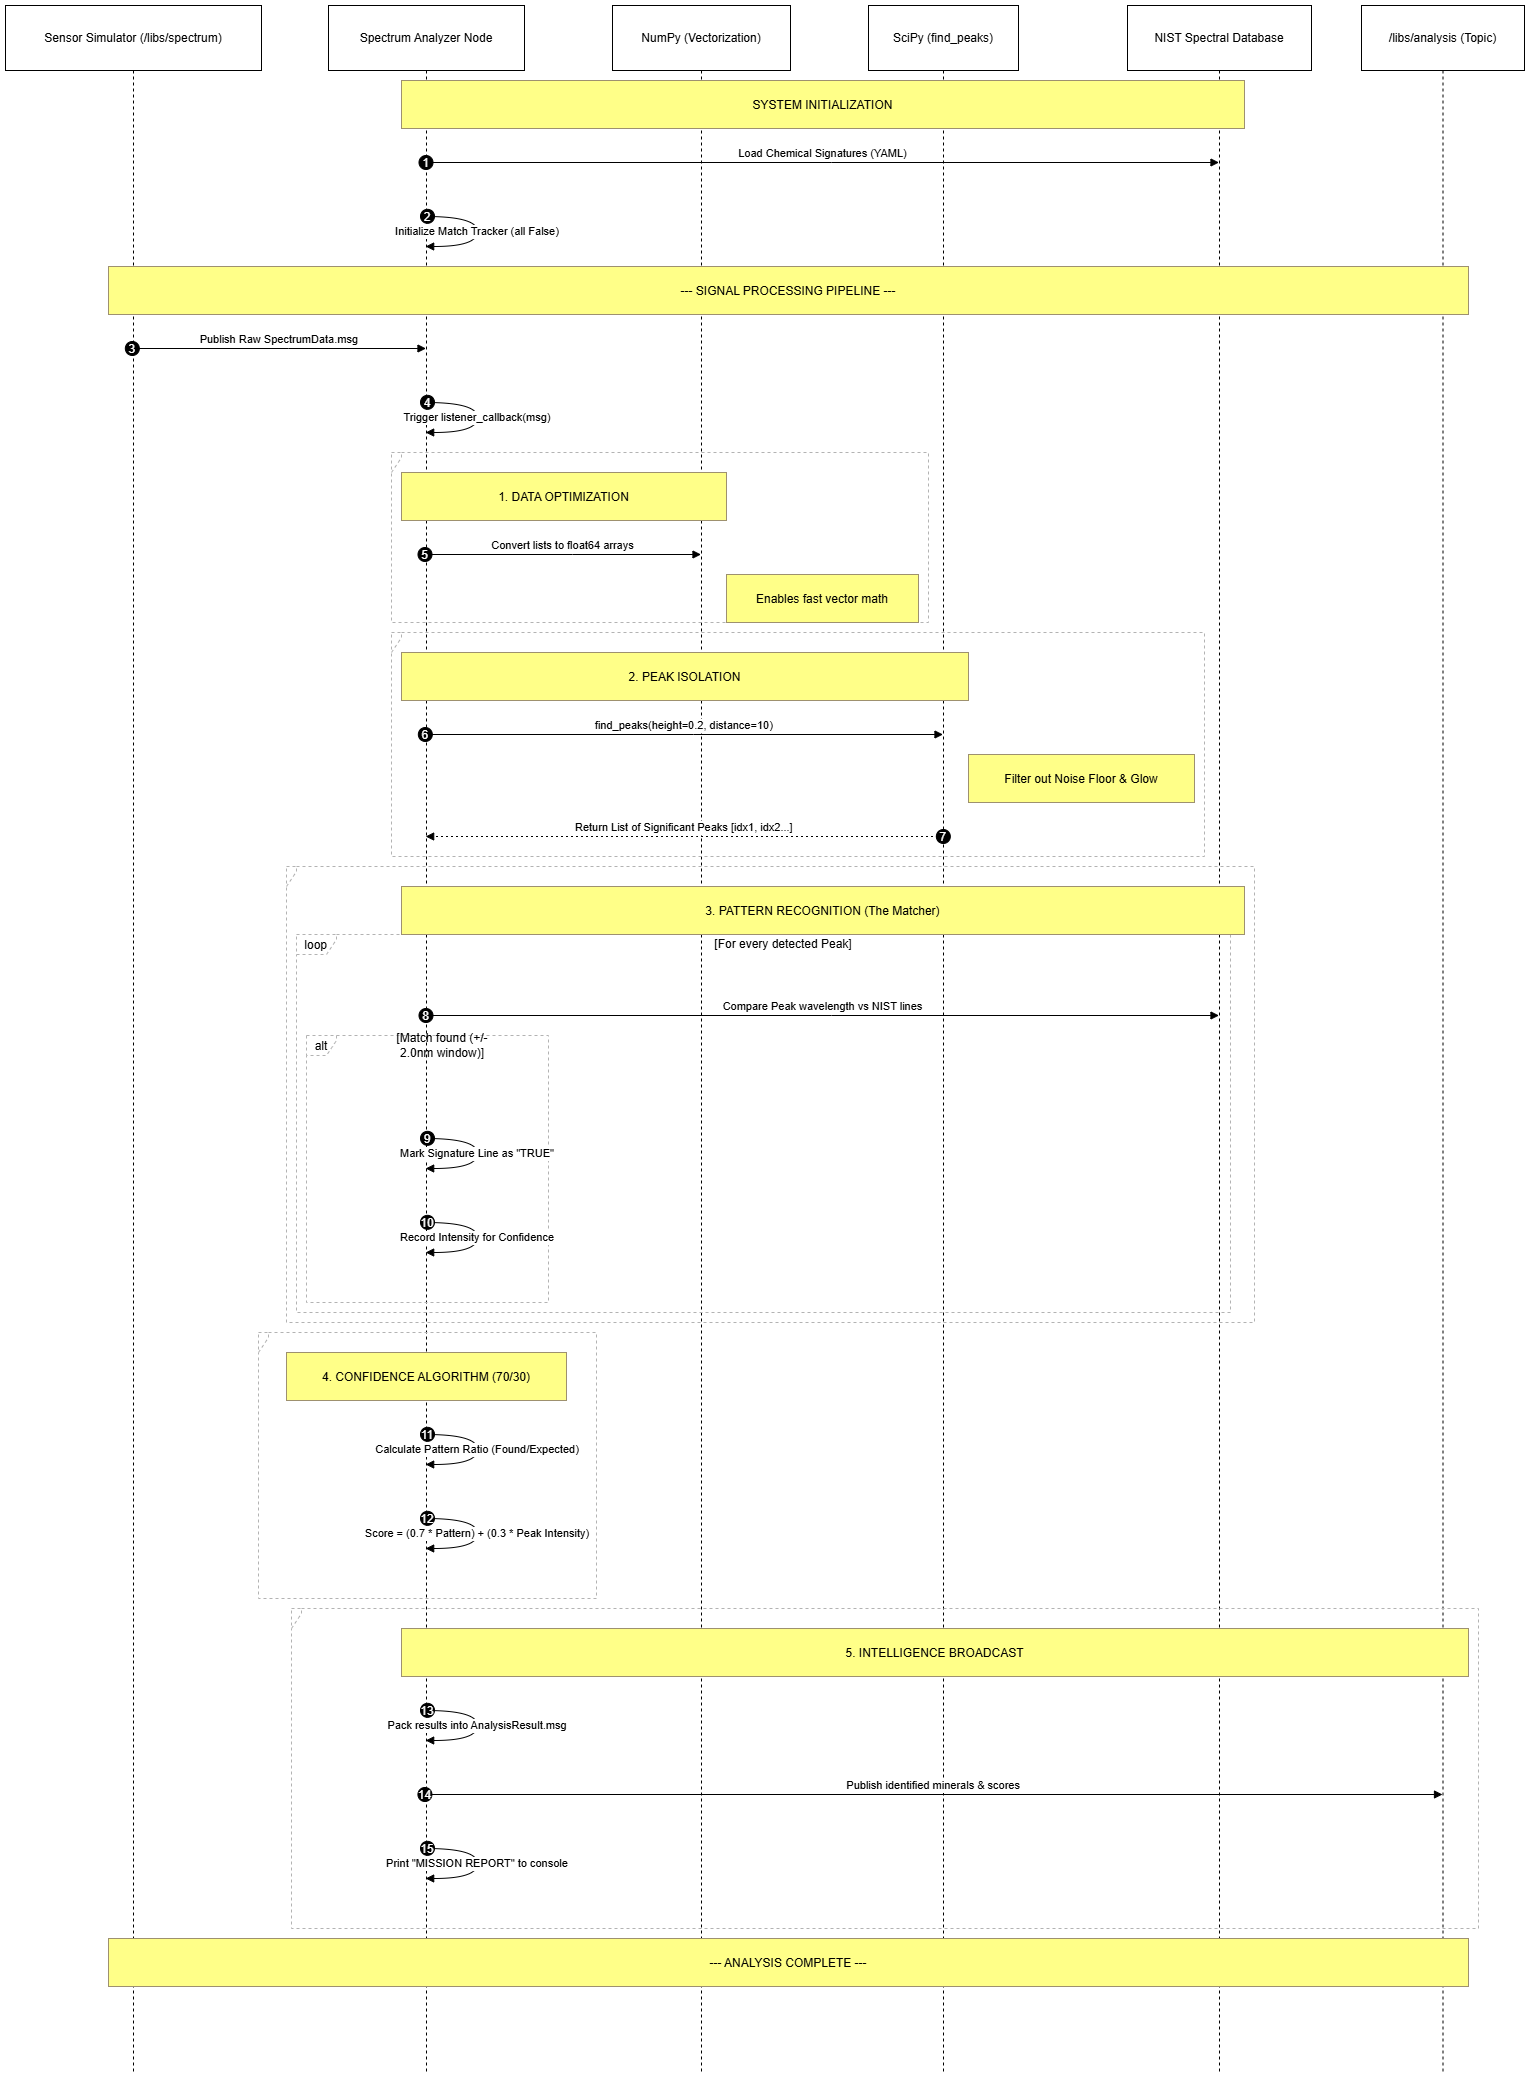

The diagram above was exported from draw.io. Its source (the exported page's mxGraphModel, read from the mxfile embedded in the PNG):
<mxGraphModel dx="2000" dy="795" grid="1" gridSize="10" guides="1" tooltips="1" connect="1" arrows="1" fold="1" page="1" pageScale="1" pageWidth="850" pageHeight="1100" math="0" shadow="0" adaptiveColors="none">
  <root>
    <mxCell id="0" />
    <mxCell id="1" parent="0" />
    <mxCell id="wg00HSna3IKxzuLeerNV-74" parent="1" style="shape=umlLifeline;perimeter=lifelinePerimeter;whiteSpace=wrap;container=1;dropTarget=0;collapsible=0;recursiveResize=0;outlineConnect=0;portConstraint=eastwest;newEdgeStyle={&quot;edgeStyle&quot;:&quot;elbowEdgeStyle&quot;,&quot;elbow&quot;:&quot;vertical&quot;,&quot;curved&quot;:0,&quot;rounded&quot;:0};size=65;" value="Sensor Simulator (/libs/spectrum)" vertex="1">
      <mxGeometry height="2066" width="256" x="20" y="20" as="geometry" />
    </mxCell>
    <mxCell id="wg00HSna3IKxzuLeerNV-75" parent="1" style="shape=umlLifeline;perimeter=lifelinePerimeter;whiteSpace=wrap;container=1;dropTarget=0;collapsible=0;recursiveResize=0;outlineConnect=0;portConstraint=eastwest;newEdgeStyle={&quot;edgeStyle&quot;:&quot;elbowEdgeStyle&quot;,&quot;elbow&quot;:&quot;vertical&quot;,&quot;curved&quot;:0,&quot;rounded&quot;:0};size=65;" value="Spectrum Analyzer Node" vertex="1">
      <mxGeometry height="2066" width="196" x="343" y="20" as="geometry" />
    </mxCell>
    <mxCell id="wg00HSna3IKxzuLeerNV-76" parent="1" style="shape=umlLifeline;perimeter=lifelinePerimeter;whiteSpace=wrap;container=1;dropTarget=0;collapsible=0;recursiveResize=0;outlineConnect=0;portConstraint=eastwest;newEdgeStyle={&quot;edgeStyle&quot;:&quot;elbowEdgeStyle&quot;,&quot;elbow&quot;:&quot;vertical&quot;,&quot;curved&quot;:0,&quot;rounded&quot;:0};size=65;" value="NumPy (Vectorization)" vertex="1">
      <mxGeometry height="2066" width="178" x="627" y="20" as="geometry" />
    </mxCell>
    <mxCell id="wg00HSna3IKxzuLeerNV-77" parent="1" style="shape=umlLifeline;perimeter=lifelinePerimeter;whiteSpace=wrap;container=1;dropTarget=0;collapsible=0;recursiveResize=0;outlineConnect=0;portConstraint=eastwest;newEdgeStyle={&quot;edgeStyle&quot;:&quot;elbowEdgeStyle&quot;,&quot;elbow&quot;:&quot;vertical&quot;,&quot;curved&quot;:0,&quot;rounded&quot;:0};size=65;" value="SciPy (find_peaks)" vertex="1">
      <mxGeometry height="2066" width="150" x="883" y="20" as="geometry" />
    </mxCell>
    <mxCell id="wg00HSna3IKxzuLeerNV-78" parent="1" style="shape=umlLifeline;perimeter=lifelinePerimeter;whiteSpace=wrap;container=1;dropTarget=0;collapsible=0;recursiveResize=0;outlineConnect=0;portConstraint=eastwest;newEdgeStyle={&quot;edgeStyle&quot;:&quot;elbowEdgeStyle&quot;,&quot;elbow&quot;:&quot;vertical&quot;,&quot;curved&quot;:0,&quot;rounded&quot;:0};size=65;" value="NIST Spectral Database" vertex="1">
      <mxGeometry height="2066" width="184" x="1142" y="20" as="geometry" />
    </mxCell>
    <mxCell id="wg00HSna3IKxzuLeerNV-79" parent="1" style="shape=umlLifeline;perimeter=lifelinePerimeter;whiteSpace=wrap;container=1;dropTarget=0;collapsible=0;recursiveResize=0;outlineConnect=0;portConstraint=eastwest;newEdgeStyle={&quot;edgeStyle&quot;:&quot;elbowEdgeStyle&quot;,&quot;elbow&quot;:&quot;vertical&quot;,&quot;curved&quot;:0,&quot;rounded&quot;:0};size=65;" value="/libs/analysis (Topic)" vertex="1">
      <mxGeometry height="2066" width="163" x="1376" y="20" as="geometry" />
    </mxCell>
    <mxCell id="wg00HSna3IKxzuLeerNV-80" parent="1" style="shape=umlFrame;dashed=1;pointerEvents=0;dropTarget=0;strokeColor=#B3B3B3;height=20;width=0" value="" vertex="1">
      <mxGeometry height="170" width="537" x="406" y="467" as="geometry" />
    </mxCell>
    <mxCell id="wg00HSna3IKxzuLeerNV-81" parent="wg00HSna3IKxzuLeerNV-80" style="text;strokeColor=none;fillColor=none;align=center;verticalAlign=middle;whiteSpace=wrap;" value="" vertex="1">
      <mxGeometry height="20" width="537" as="geometry" />
    </mxCell>
    <mxCell id="wg00HSna3IKxzuLeerNV-82" parent="1" style="shape=umlFrame;dashed=1;pointerEvents=0;dropTarget=0;strokeColor=#B3B3B3;height=20;width=0" value="" vertex="1">
      <mxGeometry height="224" width="813" x="406" y="647" as="geometry" />
    </mxCell>
    <mxCell id="wg00HSna3IKxzuLeerNV-83" parent="wg00HSna3IKxzuLeerNV-82" style="text;strokeColor=none;fillColor=none;align=center;verticalAlign=middle;whiteSpace=wrap;" value="" vertex="1">
      <mxGeometry height="20" width="813" as="geometry" />
    </mxCell>
    <mxCell id="wg00HSna3IKxzuLeerNV-84" parent="1" style="shape=umlFrame;dashed=1;pointerEvents=0;dropTarget=0;strokeColor=#B3B3B3;height=20;width=30" value="alt" vertex="1">
      <mxGeometry height="267" width="242" x="321" y="1050" as="geometry" />
    </mxCell>
    <mxCell id="wg00HSna3IKxzuLeerNV-85" parent="wg00HSna3IKxzuLeerNV-84" style="text;strokeColor=none;fillColor=none;align=center;verticalAlign=middle;whiteSpace=wrap;" value="[Match found (+/-&#10;2.0nm window)]" vertex="1">
      <mxGeometry height="20" width="212" x="30" as="geometry" />
    </mxCell>
    <mxCell id="wg00HSna3IKxzuLeerNV-86" parent="1" style="shape=umlFrame;dashed=1;pointerEvents=0;dropTarget=0;strokeColor=#B3B3B3;height=20;width=40" value="loop" vertex="1">
      <mxGeometry height="378" width="934" x="311" y="949" as="geometry" />
    </mxCell>
    <mxCell id="wg00HSna3IKxzuLeerNV-87" parent="wg00HSna3IKxzuLeerNV-86" style="text;strokeColor=none;fillColor=none;align=center;verticalAlign=middle;whiteSpace=wrap;" value="[For every detected Peak]" vertex="1">
      <mxGeometry height="20" width="894" x="40" as="geometry" />
    </mxCell>
    <mxCell id="wg00HSna3IKxzuLeerNV-88" parent="1" style="shape=umlFrame;dashed=1;pointerEvents=0;dropTarget=0;strokeColor=#B3B3B3;height=20;width=0" value="" vertex="1">
      <mxGeometry height="456" width="968" x="301" y="881" as="geometry" />
    </mxCell>
    <mxCell id="wg00HSna3IKxzuLeerNV-89" parent="wg00HSna3IKxzuLeerNV-88" style="text;strokeColor=none;fillColor=none;align=center;verticalAlign=middle;whiteSpace=wrap;" value="" vertex="1">
      <mxGeometry height="20" width="968" as="geometry" />
    </mxCell>
    <mxCell id="wg00HSna3IKxzuLeerNV-90" parent="1" style="shape=umlFrame;dashed=1;pointerEvents=0;dropTarget=0;strokeColor=#B3B3B3;height=20;width=0" value="" vertex="1">
      <mxGeometry height="266" width="338" x="273" y="1347" as="geometry" />
    </mxCell>
    <mxCell id="wg00HSna3IKxzuLeerNV-91" parent="wg00HSna3IKxzuLeerNV-90" style="text;strokeColor=none;fillColor=none;align=center;verticalAlign=middle;whiteSpace=wrap;" value="" vertex="1">
      <mxGeometry height="20" width="338" as="geometry" />
    </mxCell>
    <mxCell id="wg00HSna3IKxzuLeerNV-92" parent="1" style="shape=umlFrame;dashed=1;pointerEvents=0;dropTarget=0;strokeColor=#B3B3B3;height=20;width=0" value="" vertex="1">
      <mxGeometry height="320" width="1187" x="306" y="1623" as="geometry" />
    </mxCell>
    <mxCell id="wg00HSna3IKxzuLeerNV-93" parent="wg00HSna3IKxzuLeerNV-92" style="text;strokeColor=none;fillColor=none;align=center;verticalAlign=middle;whiteSpace=wrap;" value="" vertex="1">
      <mxGeometry height="20" width="1187" as="geometry" />
    </mxCell>
    <mxCell id="wg00HSna3IKxzuLeerNV-94" edge="1" parent="1" source="wg00HSna3IKxzuLeerNV-75" style="verticalAlign=bottom;edgeStyle=elbowEdgeStyle;elbow=vertical;curved=0;rounded=0;endArrow=block;" target="wg00HSna3IKxzuLeerNV-78" value="Load Chemical Signatures (YAML)">
      <mxGeometry relative="1" as="geometry">
        <Array as="points">
          <mxPoint x="846" y="177" />
        </Array>
      </mxGeometry>
    </mxCell>
    <mxCell id="wg00HSna3IKxzuLeerNV-95" parent="wg00HSna3IKxzuLeerNV-94" style="ellipse;aspect=fixed;fillColor=#000000;align=center;fontColor=#FFFFFF;" value="1" vertex="1">
      <mxGeometry height="14" relative="1" width="14" as="geometry">
        <mxPoint x="-404" y="-7" as="offset" />
      </mxGeometry>
    </mxCell>
    <mxCell id="wg00HSna3IKxzuLeerNV-96" edge="1" parent="1" source="wg00HSna3IKxzuLeerNV-75" style="curved=1;endArrow=block;rounded=0;" target="wg00HSna3IKxzuLeerNV-75" value="Initialize Match Tracker (all False)">
      <mxGeometry relative="1" as="geometry">
        <Array as="points">
          <mxPoint x="492" y="231" />
          <mxPoint x="492" y="261" />
        </Array>
      </mxGeometry>
    </mxCell>
    <mxCell id="wg00HSna3IKxzuLeerNV-97" parent="wg00HSna3IKxzuLeerNV-96" style="ellipse;aspect=fixed;fillColor=#000000;align=center;fontColor=#FFFFFF;" value="2" vertex="1">
      <mxGeometry height="14" relative="1" width="14" as="geometry">
        <mxPoint x="-57" y="-22" as="offset" />
      </mxGeometry>
    </mxCell>
    <mxCell id="wg00HSna3IKxzuLeerNV-98" edge="1" parent="1" source="wg00HSna3IKxzuLeerNV-74" style="verticalAlign=bottom;edgeStyle=elbowEdgeStyle;elbow=vertical;curved=0;rounded=0;endArrow=block;" target="wg00HSna3IKxzuLeerNV-75" value="Publish Raw SpectrumData.msg">
      <mxGeometry relative="1" as="geometry">
        <Array as="points">
          <mxPoint x="303" y="363" />
        </Array>
      </mxGeometry>
    </mxCell>
    <mxCell id="wg00HSna3IKxzuLeerNV-99" parent="wg00HSna3IKxzuLeerNV-98" style="ellipse;aspect=fixed;fillColor=#000000;align=center;fontColor=#FFFFFF;" value="3" vertex="1">
      <mxGeometry height="14" relative="1" width="14" as="geometry">
        <mxPoint x="-154" y="-7" as="offset" />
      </mxGeometry>
    </mxCell>
    <mxCell id="wg00HSna3IKxzuLeerNV-100" edge="1" parent="1" source="wg00HSna3IKxzuLeerNV-75" style="curved=1;endArrow=block;rounded=0;" target="wg00HSna3IKxzuLeerNV-75" value="Trigger listener_callback(msg)">
      <mxGeometry relative="1" as="geometry">
        <Array as="points">
          <mxPoint x="492" y="417" />
          <mxPoint x="492" y="447" />
        </Array>
      </mxGeometry>
    </mxCell>
    <mxCell id="wg00HSna3IKxzuLeerNV-101" parent="wg00HSna3IKxzuLeerNV-100" style="ellipse;aspect=fixed;fillColor=#000000;align=center;fontColor=#FFFFFF;" value="4" vertex="1">
      <mxGeometry height="14" relative="1" width="14" as="geometry">
        <mxPoint x="-57" y="-22" as="offset" />
      </mxGeometry>
    </mxCell>
    <mxCell id="wg00HSna3IKxzuLeerNV-102" edge="1" parent="1" source="wg00HSna3IKxzuLeerNV-75" style="verticalAlign=bottom;edgeStyle=elbowEdgeStyle;elbow=vertical;curved=0;rounded=0;endArrow=block;" target="wg00HSna3IKxzuLeerNV-76" value="Convert lists to float64 arrays">
      <mxGeometry relative="1" as="geometry">
        <Array as="points">
          <mxPoint x="587" y="569" />
        </Array>
      </mxGeometry>
    </mxCell>
    <mxCell id="wg00HSna3IKxzuLeerNV-103" parent="wg00HSna3IKxzuLeerNV-102" style="ellipse;aspect=fixed;fillColor=#000000;align=center;fontColor=#FFFFFF;" value="5" vertex="1">
      <mxGeometry height="14" relative="1" width="14" as="geometry">
        <mxPoint x="-145" y="-7" as="offset" />
      </mxGeometry>
    </mxCell>
    <mxCell id="wg00HSna3IKxzuLeerNV-104" edge="1" parent="1" source="wg00HSna3IKxzuLeerNV-75" style="verticalAlign=bottom;edgeStyle=elbowEdgeStyle;elbow=vertical;curved=0;rounded=0;endArrow=block;" target="wg00HSna3IKxzuLeerNV-77" value="find_peaks(height=0.2, distance=10)">
      <mxGeometry relative="1" as="geometry">
        <Array as="points">
          <mxPoint x="708" y="749" />
        </Array>
      </mxGeometry>
    </mxCell>
    <mxCell id="wg00HSna3IKxzuLeerNV-105" parent="wg00HSna3IKxzuLeerNV-104" style="ellipse;aspect=fixed;fillColor=#000000;align=center;fontColor=#FFFFFF;" value="6" vertex="1">
      <mxGeometry height="14" relative="1" width="14" as="geometry">
        <mxPoint x="-266" y="-7" as="offset" />
      </mxGeometry>
    </mxCell>
    <mxCell id="wg00HSna3IKxzuLeerNV-106" edge="1" parent="1" source="wg00HSna3IKxzuLeerNV-77" style="verticalAlign=bottom;edgeStyle=elbowEdgeStyle;elbow=vertical;curved=0;rounded=0;dashed=1;dashPattern=2 3;endArrow=block;" target="wg00HSna3IKxzuLeerNV-75" value="Return List of Significant Peaks [idx1, idx2...]">
      <mxGeometry relative="1" as="geometry">
        <Array as="points">
          <mxPoint x="711" y="851" />
        </Array>
      </mxGeometry>
    </mxCell>
    <mxCell id="wg00HSna3IKxzuLeerNV-107" parent="wg00HSna3IKxzuLeerNV-106" style="ellipse;aspect=fixed;fillColor=#000000;align=center;fontColor=#FFFFFF;" value="7" vertex="1">
      <mxGeometry height="14" relative="1" width="14" as="geometry">
        <mxPoint x="252" y="-7" as="offset" />
      </mxGeometry>
    </mxCell>
    <mxCell id="wg00HSna3IKxzuLeerNV-108" edge="1" parent="1" source="wg00HSna3IKxzuLeerNV-75" style="verticalAlign=bottom;edgeStyle=elbowEdgeStyle;elbow=vertical;curved=0;rounded=0;endArrow=block;" target="wg00HSna3IKxzuLeerNV-78" value="Compare Peak wavelength vs NIST lines">
      <mxGeometry relative="1" as="geometry">
        <Array as="points">
          <mxPoint x="846" y="1030" />
        </Array>
      </mxGeometry>
    </mxCell>
    <mxCell id="wg00HSna3IKxzuLeerNV-109" parent="wg00HSna3IKxzuLeerNV-108" style="ellipse;aspect=fixed;fillColor=#000000;align=center;fontColor=#FFFFFF;" value="8" vertex="1">
      <mxGeometry height="14" relative="1" width="14" as="geometry">
        <mxPoint x="-404" y="-7" as="offset" />
      </mxGeometry>
    </mxCell>
    <mxCell id="wg00HSna3IKxzuLeerNV-110" edge="1" parent="1" source="wg00HSna3IKxzuLeerNV-75" style="curved=1;endArrow=block;rounded=0;" target="wg00HSna3IKxzuLeerNV-75" value="Mark Signature Line as &quot;TRUE&quot;">
      <mxGeometry relative="1" as="geometry">
        <Array as="points">
          <mxPoint x="492" y="1153" />
          <mxPoint x="492" y="1183" />
        </Array>
      </mxGeometry>
    </mxCell>
    <mxCell id="wg00HSna3IKxzuLeerNV-111" parent="wg00HSna3IKxzuLeerNV-110" style="ellipse;aspect=fixed;fillColor=#000000;align=center;fontColor=#FFFFFF;" value="9" vertex="1">
      <mxGeometry height="14" relative="1" width="14" as="geometry">
        <mxPoint x="-57" y="-22" as="offset" />
      </mxGeometry>
    </mxCell>
    <mxCell id="wg00HSna3IKxzuLeerNV-112" edge="1" parent="1" source="wg00HSna3IKxzuLeerNV-75" style="curved=1;endArrow=block;rounded=0;" target="wg00HSna3IKxzuLeerNV-75" value="Record Intensity for Confidence">
      <mxGeometry relative="1" as="geometry">
        <Array as="points">
          <mxPoint x="492" y="1237" />
          <mxPoint x="492" y="1267" />
        </Array>
      </mxGeometry>
    </mxCell>
    <mxCell id="wg00HSna3IKxzuLeerNV-113" parent="wg00HSna3IKxzuLeerNV-112" style="ellipse;aspect=fixed;fillColor=#000000;align=center;fontColor=#FFFFFF;" value="10" vertex="1">
      <mxGeometry height="14" relative="1" width="14" as="geometry">
        <mxPoint x="-57" y="-22" as="offset" />
      </mxGeometry>
    </mxCell>
    <mxCell id="wg00HSna3IKxzuLeerNV-114" edge="1" parent="1" source="wg00HSna3IKxzuLeerNV-75" style="curved=1;endArrow=block;rounded=0;" target="wg00HSna3IKxzuLeerNV-75" value="Calculate Pattern Ratio (Found/Expected)">
      <mxGeometry relative="1" as="geometry">
        <Array as="points">
          <mxPoint x="492" y="1449" />
          <mxPoint x="492" y="1479" />
        </Array>
      </mxGeometry>
    </mxCell>
    <mxCell id="wg00HSna3IKxzuLeerNV-115" parent="wg00HSna3IKxzuLeerNV-114" style="ellipse;aspect=fixed;fillColor=#000000;align=center;fontColor=#FFFFFF;" value="11" vertex="1">
      <mxGeometry height="14" relative="1" width="14" as="geometry">
        <mxPoint x="-57" y="-22" as="offset" />
      </mxGeometry>
    </mxCell>
    <mxCell id="wg00HSna3IKxzuLeerNV-116" edge="1" parent="1" source="wg00HSna3IKxzuLeerNV-75" style="curved=1;endArrow=block;rounded=0;" target="wg00HSna3IKxzuLeerNV-75" value="Score = (0.7 * Pattern) + (0.3 * Peak Intensity)">
      <mxGeometry relative="1" as="geometry">
        <Array as="points">
          <mxPoint x="492" y="1533" />
          <mxPoint x="492" y="1563" />
        </Array>
      </mxGeometry>
    </mxCell>
    <mxCell id="wg00HSna3IKxzuLeerNV-117" parent="wg00HSna3IKxzuLeerNV-116" style="ellipse;aspect=fixed;fillColor=#000000;align=center;fontColor=#FFFFFF;" value="12" vertex="1">
      <mxGeometry height="14" relative="1" width="14" as="geometry">
        <mxPoint x="-57" y="-22" as="offset" />
      </mxGeometry>
    </mxCell>
    <mxCell id="wg00HSna3IKxzuLeerNV-118" edge="1" parent="1" source="wg00HSna3IKxzuLeerNV-75" style="curved=1;endArrow=block;rounded=0;" target="wg00HSna3IKxzuLeerNV-75" value="Pack results into AnalysisResult.msg">
      <mxGeometry relative="1" as="geometry">
        <Array as="points">
          <mxPoint x="492" y="1725" />
          <mxPoint x="492" y="1755" />
        </Array>
      </mxGeometry>
    </mxCell>
    <mxCell id="wg00HSna3IKxzuLeerNV-119" parent="wg00HSna3IKxzuLeerNV-118" style="ellipse;aspect=fixed;fillColor=#000000;align=center;fontColor=#FFFFFF;" value="13" vertex="1">
      <mxGeometry height="14" relative="1" width="14" as="geometry">
        <mxPoint x="-57" y="-22" as="offset" />
      </mxGeometry>
    </mxCell>
    <mxCell id="wg00HSna3IKxzuLeerNV-120" edge="1" parent="1" source="wg00HSna3IKxzuLeerNV-75" style="verticalAlign=bottom;edgeStyle=elbowEdgeStyle;elbow=vertical;curved=0;rounded=0;endArrow=block;" target="wg00HSna3IKxzuLeerNV-79" value="Publish identified minerals &amp; scores">
      <mxGeometry relative="1" as="geometry">
        <Array as="points">
          <mxPoint x="958" y="1809" />
        </Array>
      </mxGeometry>
    </mxCell>
    <mxCell id="wg00HSna3IKxzuLeerNV-121" parent="wg00HSna3IKxzuLeerNV-120" style="ellipse;aspect=fixed;fillColor=#000000;align=center;fontColor=#FFFFFF;" value="14" vertex="1">
      <mxGeometry height="14" relative="1" width="14" as="geometry">
        <mxPoint x="-515.75" y="-7" as="offset" />
      </mxGeometry>
    </mxCell>
    <mxCell id="wg00HSna3IKxzuLeerNV-122" edge="1" parent="1" source="wg00HSna3IKxzuLeerNV-75" style="curved=1;endArrow=block;rounded=0;" target="wg00HSna3IKxzuLeerNV-75" value="Print &quot;MISSION REPORT&quot; to console">
      <mxGeometry relative="1" as="geometry">
        <Array as="points">
          <mxPoint x="492" y="1863" />
          <mxPoint x="492" y="1893" />
        </Array>
      </mxGeometry>
    </mxCell>
    <mxCell id="wg00HSna3IKxzuLeerNV-123" parent="wg00HSna3IKxzuLeerNV-122" style="ellipse;aspect=fixed;fillColor=#000000;align=center;fontColor=#FFFFFF;" value="15" vertex="1">
      <mxGeometry height="14" relative="1" width="14" as="geometry">
        <mxPoint x="-57" y="-22" as="offset" />
      </mxGeometry>
    </mxCell>
    <mxCell id="wg00HSna3IKxzuLeerNV-124" parent="1" style="fillColor=#ffff88;strokeColor=#9E916F;" value="SYSTEM INITIALIZATION" vertex="1">
      <mxGeometry height="48" width="843" x="416" y="95" as="geometry" />
    </mxCell>
    <mxCell id="wg00HSna3IKxzuLeerNV-125" parent="1" style="fillColor=#ffff88;strokeColor=#9E916F;" value="--- SIGNAL PROCESSING PIPELINE ---" vertex="1">
      <mxGeometry height="48" width="1360" x="123" y="281" as="geometry" />
    </mxCell>
    <mxCell id="wg00HSna3IKxzuLeerNV-126" parent="1" style="fillColor=#ffff88;strokeColor=#9E916F;" value="1. DATA OPTIMIZATION" vertex="1">
      <mxGeometry height="48" width="325" x="416" y="487" as="geometry" />
    </mxCell>
    <mxCell id="wg00HSna3IKxzuLeerNV-127" parent="1" style="fillColor=#ffff88;strokeColor=#9E916F;" value="Enables fast vector math" vertex="1">
      <mxGeometry height="48" width="192" x="741" y="589" as="geometry" />
    </mxCell>
    <mxCell id="wg00HSna3IKxzuLeerNV-128" parent="1" style="fillColor=#ffff88;strokeColor=#9E916F;" value="2. PEAK ISOLATION" vertex="1">
      <mxGeometry height="48" width="567" x="416" y="667" as="geometry" />
    </mxCell>
    <mxCell id="wg00HSna3IKxzuLeerNV-129" parent="1" style="fillColor=#ffff88;strokeColor=#9E916F;" value="Filter out Noise Floor &amp; Glow" vertex="1">
      <mxGeometry height="48" width="226" x="983" y="769" as="geometry" />
    </mxCell>
    <mxCell id="wg00HSna3IKxzuLeerNV-130" parent="1" style="fillColor=#ffff88;strokeColor=#9E916F;" value="3. PATTERN RECOGNITION (The Matcher)" vertex="1">
      <mxGeometry height="48" width="843" x="416" y="901" as="geometry" />
    </mxCell>
    <mxCell id="wg00HSna3IKxzuLeerNV-131" parent="1" style="fillColor=#ffff88;strokeColor=#9E916F;" value="4. CONFIDENCE ALGORITHM (70/30)" vertex="1">
      <mxGeometry height="48" width="280" x="301" y="1367" as="geometry" />
    </mxCell>
    <mxCell id="wg00HSna3IKxzuLeerNV-132" parent="1" style="fillColor=#ffff88;strokeColor=#9E916F;" value="5. INTELLIGENCE BROADCAST" vertex="1">
      <mxGeometry height="48" width="1067" x="416" y="1643" as="geometry" />
    </mxCell>
    <mxCell id="wg00HSna3IKxzuLeerNV-133" parent="1" style="fillColor=#ffff88;strokeColor=#9E916F;" value="--- ANALYSIS COMPLETE ---" vertex="1">
      <mxGeometry height="48" width="1360" x="123" y="1953" as="geometry" />
    </mxCell>
  </root>
</mxGraphModel>